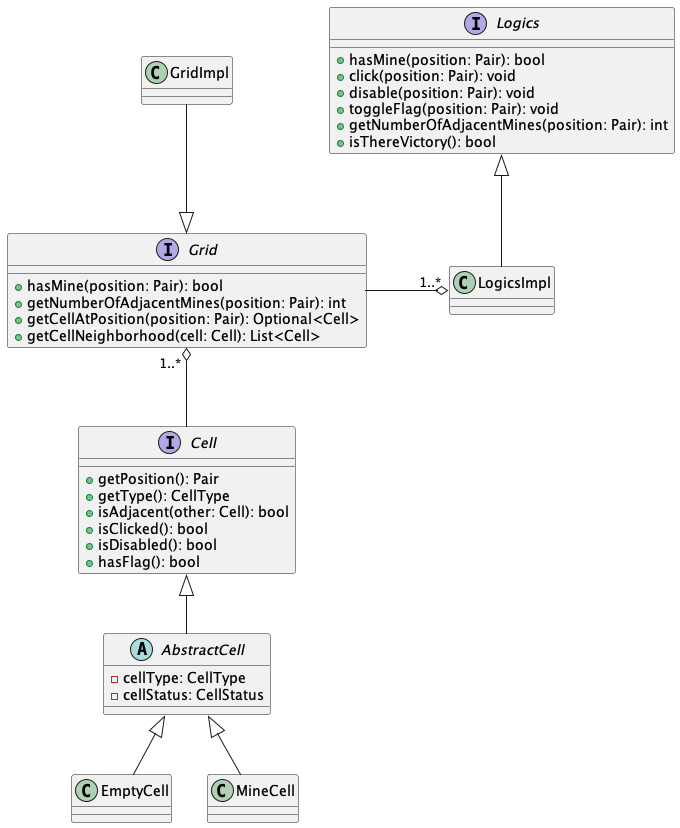

The diagram above was rendered by PlantUML. Its source (embedded in the PNG):
@startuml e2

interface Logics {
    + hasMine(position: Pair): bool
    + click(position: Pair): void
    + disable(position: Pair): void
    + toggleFlag(position: Pair): void
    + getNumberOfAdjacentMines(position: Pair): int
    + isThereVictory(): bool
}

interface Grid {
    + hasMine(position: Pair): bool
    + getNumberOfAdjacentMines(position: Pair): int
    + getCellAtPosition(position: Pair): Optional<Cell>
    + getCellNeighborhood(cell: Cell): List<Cell>
}

interface Cell {
    + getPosition(): Pair
    + getType(): CellType
    + isAdjacent(other: Cell): bool
    + isClicked(): bool
    + isDisabled(): bool
    + hasFlag(): bool
}

abstract class AbstractCell {
    - cellType: CellType
    - cellStatus: CellStatus
}

AbstractCell -up-|> Cell
EmptyCell -up-|> AbstractCell
MineCell -up-|> AbstractCell

GridImpl -down-|> Grid

LogicsImpl -up-|> Logics

LogicsImpl "1..*" o-left- Grid
Grid "1..*" o-down- Cell

@enduml